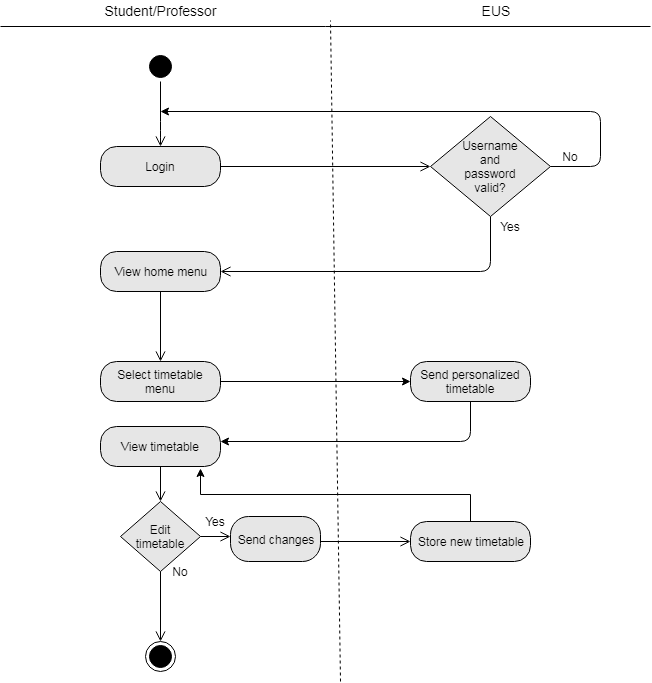

The diagram above was exported from draw.io. Its source (the exported page's mxGraphModel, read from the mxfile embedded in the PNG):
<mxGraphModel dx="840" dy="1535" grid="1" gridSize="10" guides="1" tooltips="1" connect="1" arrows="1" fold="1" page="1" pageScale="1" pageWidth="850" pageHeight="1100" background="#ffffff" math="0" shadow="0">
  <root>
    <mxCell id="0" />
    <mxCell id="1" parent="0" />
    <mxCell id="2" value="" style="ellipse;html=1;shape=startState;fillColor=#000000;strokeColor=#000000;" parent="1" vertex="1">
      <mxGeometry x="255" y="30" width="30" height="30" as="geometry" />
    </mxCell>
    <mxCell id="3" value="" style="edgeStyle=orthogonalEdgeStyle;html=1;verticalAlign=bottom;endArrow=open;endSize=8;strokeColor=#000000;entryX=0.5;entryY=0;entryDx=0;entryDy=0;" parent="1" source="2" target="kIlbstLqqf-syKizbTja-66" edge="1">
      <mxGeometry relative="1" as="geometry">
        <mxPoint x="375" y="110" as="targetPoint" />
        <Array as="points">
          <mxPoint x="270" y="110" />
          <mxPoint x="270" y="110" />
        </Array>
      </mxGeometry>
    </mxCell>
    <mxCell id="14" style="edgeStyle=orthogonalEdgeStyle;rounded=0;html=1;exitX=0.5;exitY=1;jettySize=auto;orthogonalLoop=1;" parent="1" edge="1">
      <mxGeometry relative="1" as="geometry">
        <mxPoint x="430" y="380" as="sourcePoint" />
        <mxPoint x="430" y="380" as="targetPoint" />
      </mxGeometry>
    </mxCell>
    <mxCell id="20" value="" style="ellipse;html=1;shape=endState;fillColor=#000000;strokeColor=#000000;" parent="1" vertex="1">
      <mxGeometry x="255" y="620" width="30" height="30" as="geometry" />
    </mxCell>
    <mxCell id="kIlbstLqqf-syKizbTja-28" value="" style="edgeStyle=orthogonalEdgeStyle;html=1;verticalAlign=bottom;endArrow=open;endSize=8;strokeColor=#000000;entryX=1;entryY=0.5;entryDx=0;entryDy=0;" parent="1" target="kIlbstLqqf-syKizbTja-55" edge="1">
      <mxGeometry relative="1" as="geometry">
        <mxPoint x="600" y="310" as="targetPoint" />
        <mxPoint x="600" y="195" as="sourcePoint" />
        <Array as="points">
          <mxPoint x="600" y="250" />
        </Array>
      </mxGeometry>
    </mxCell>
    <mxCell id="kIlbstLqqf-syKizbTja-29" value="Yes" style="text;html=1;strokeColor=none;fillColor=none;align=center;verticalAlign=middle;whiteSpace=wrap;rounded=0;" parent="1" vertex="1">
      <mxGeometry x="600" y="195" width="40" height="20" as="geometry" />
    </mxCell>
    <mxCell id="kIlbstLqqf-syKizbTja-38" value="No" style="text;html=1;strokeColor=none;fillColor=none;align=center;verticalAlign=middle;whiteSpace=wrap;rounded=0;" parent="1" vertex="1">
      <mxGeometry x="660" y="125" width="40" height="20" as="geometry" />
    </mxCell>
    <mxCell id="kIlbstLqqf-syKizbTja-40" value="Send personalized timetable" style="rounded=1;whiteSpace=wrap;html=1;arcSize=40;fillColor=#E6E6E6;strokeColor=#000000;" parent="1" vertex="1">
      <mxGeometry x="520" y="340" width="120" height="40" as="geometry" />
    </mxCell>
    <mxCell id="kIlbstLqqf-syKizbTja-41" value="" style="rhombus;whiteSpace=wrap;html=1;fillColor=#E6E6E6;strokeColor=#000000;" parent="1" vertex="1">
      <mxGeometry x="540" y="95" width="120" height="100" as="geometry" />
    </mxCell>
    <mxCell id="kIlbstLqqf-syKizbTja-42" value="Username and password valid?" style="text;html=1;strokeColor=none;fillColor=none;align=center;verticalAlign=middle;whiteSpace=wrap;rounded=0;" parent="1" vertex="1">
      <mxGeometry x="580" y="135" width="40" height="20" as="geometry" />
    </mxCell>
    <mxCell id="kIlbstLqqf-syKizbTja-47" value="" style="rhombus;whiteSpace=wrap;html=1;fillColor=#E6E6E6;strokeColor=#000000;" parent="1" vertex="1">
      <mxGeometry x="230" y="480" width="80" height="70" as="geometry" />
    </mxCell>
    <mxCell id="kIlbstLqqf-syKizbTja-48" value="Edit timetable" style="text;html=1;strokeColor=none;fillColor=none;align=center;verticalAlign=middle;whiteSpace=wrap;rounded=0;" parent="1" vertex="1">
      <mxGeometry x="250" y="505" width="40" height="20" as="geometry" />
    </mxCell>
    <mxCell id="kIlbstLqqf-syKizbTja-50" value="No" style="text;html=1;strokeColor=none;fillColor=none;align=center;verticalAlign=middle;whiteSpace=wrap;rounded=0;" parent="1" vertex="1">
      <mxGeometry x="270" y="540" width="40" height="20" as="geometry" />
    </mxCell>
    <mxCell id="kIlbstLqqf-syKizbTja-54" value="Yes" style="text;html=1;strokeColor=none;fillColor=none;align=center;verticalAlign=middle;whiteSpace=wrap;rounded=0;" parent="1" vertex="1">
      <mxGeometry x="305" y="490" width="40" height="20" as="geometry" />
    </mxCell>
    <mxCell id="kIlbstLqqf-syKizbTja-55" value="View home menu" style="rounded=1;whiteSpace=wrap;html=1;arcSize=40;fillColor=#E6E6E6;strokeColor=#000000;" parent="1" vertex="1">
      <mxGeometry x="210" y="230" width="120" height="40" as="geometry" />
    </mxCell>
    <mxCell id="kIlbstLqqf-syKizbTja-56" value="" style="edgeStyle=orthogonalEdgeStyle;html=1;verticalAlign=bottom;endArrow=open;endSize=8;strokeColor=#000000;exitX=0.5;exitY=1;exitDx=0;exitDy=0;" parent="1" edge="1" target="20">
      <mxGeometry relative="1" as="geometry">
        <mxPoint x="270" y="590" as="targetPoint" />
        <mxPoint x="270" y="550" as="sourcePoint" />
      </mxGeometry>
    </mxCell>
    <mxCell id="kIlbstLqqf-syKizbTja-60" value="" style="edgeStyle=orthogonalEdgeStyle;html=1;verticalAlign=bottom;endArrow=open;endSize=8;strokeColor=#000000;exitX=0.5;exitY=1;exitDx=0;exitDy=0;entryX=0.5;entryY=0;entryDx=0;entryDy=0;" parent="1" target="kIlbstLqqf-syKizbTja-78" edge="1">
      <mxGeometry relative="1" as="geometry">
        <mxPoint x="270" y="330" as="targetPoint" />
        <mxPoint x="270" y="270" as="sourcePoint" />
      </mxGeometry>
    </mxCell>
    <mxCell id="kIlbstLqqf-syKizbTja-61" value="" style="endArrow=none;html=1;strokeColor=#000000;" parent="1" edge="1">
      <mxGeometry width="50" height="50" relative="1" as="geometry">
        <mxPoint x="110" y="5" as="sourcePoint" />
        <mxPoint x="760" y="5" as="targetPoint" />
      </mxGeometry>
    </mxCell>
    <mxCell id="kIlbstLqqf-syKizbTja-62" value="&lt;font style=&quot;font-size: 14px&quot;&gt;Student/Professor&lt;/font&gt;" style="text;html=1;strokeColor=none;fillColor=none;align=center;verticalAlign=middle;whiteSpace=wrap;rounded=0;" parent="1" vertex="1">
      <mxGeometry x="215" y="-21" width="110" height="20" as="geometry" />
    </mxCell>
    <mxCell id="kIlbstLqqf-syKizbTja-64" value="&lt;font style=&quot;font-size: 14px&quot;&gt;EUS&lt;/font&gt;" style="text;html=1;strokeColor=none;fillColor=none;align=center;verticalAlign=middle;whiteSpace=wrap;rounded=0;" parent="1" vertex="1">
      <mxGeometry x="550" y="-21" width="110" height="20" as="geometry" />
    </mxCell>
    <mxCell id="kIlbstLqqf-syKizbTja-65" value="" style="endArrow=none;dashed=1;html=1;strokeColor=#000000;" parent="1" edge="1">
      <mxGeometry width="50" height="50" relative="1" as="geometry">
        <mxPoint x="450" y="660" as="sourcePoint" />
        <mxPoint x="440" y="-1" as="targetPoint" />
      </mxGeometry>
    </mxCell>
    <mxCell id="kIlbstLqqf-syKizbTja-66" value="Login" style="rounded=1;whiteSpace=wrap;html=1;arcSize=40;fillColor=#E6E6E6;strokeColor=#000000;" parent="1" vertex="1">
      <mxGeometry x="210" y="125" width="120" height="40" as="geometry" />
    </mxCell>
    <mxCell id="kIlbstLqqf-syKizbTja-75" value="" style="edgeStyle=orthogonalEdgeStyle;html=1;verticalAlign=bottom;endArrow=open;endSize=8;strokeColor=#000000;entryX=0;entryY=0.5;entryDx=0;entryDy=0;exitX=1;exitY=0.5;exitDx=0;exitDy=0;" parent="1" source="kIlbstLqqf-syKizbTja-66" target="kIlbstLqqf-syKizbTja-41" edge="1">
      <mxGeometry relative="1" as="geometry">
        <mxPoint x="510" y="130" as="targetPoint" />
        <mxPoint x="370" y="130" as="sourcePoint" />
      </mxGeometry>
    </mxCell>
    <mxCell id="kIlbstLqqf-syKizbTja-77" value="" style="endArrow=classic;html=1;strokeColor=#000000;exitX=1;exitY=0.5;exitDx=0;exitDy=0;" parent="1" source="kIlbstLqqf-syKizbTja-41" edge="1">
      <mxGeometry width="50" height="50" relative="1" as="geometry">
        <mxPoint x="720" y="190" as="sourcePoint" />
        <mxPoint x="270" y="90" as="targetPoint" />
        <Array as="points">
          <mxPoint x="710" y="145" />
          <mxPoint x="710" y="90" />
        </Array>
      </mxGeometry>
    </mxCell>
    <mxCell id="kIlbstLqqf-syKizbTja-78" value="Select timetable menu" style="rounded=1;whiteSpace=wrap;html=1;arcSize=40;fillColor=#E6E6E6;strokeColor=#000000;" parent="1" vertex="1">
      <mxGeometry x="210" y="340" width="120" height="40" as="geometry" />
    </mxCell>
    <mxCell id="kIlbstLqqf-syKizbTja-79" value="" style="endArrow=classic;html=1;strokeColor=#000000;exitX=1;exitY=0.5;exitDx=0;exitDy=0;entryX=0;entryY=0.5;entryDx=0;entryDy=0;" parent="1" source="kIlbstLqqf-syKizbTja-78" target="kIlbstLqqf-syKizbTja-40" edge="1">
      <mxGeometry width="50" height="50" relative="1" as="geometry">
        <mxPoint x="370" y="390" as="sourcePoint" />
        <mxPoint x="420" y="340" as="targetPoint" />
      </mxGeometry>
    </mxCell>
    <mxCell id="kIlbstLqqf-syKizbTja-80" value="" style="endArrow=classic;html=1;strokeColor=#000000;exitX=0.5;exitY=1;exitDx=0;exitDy=0;" parent="1" source="kIlbstLqqf-syKizbTja-40" edge="1">
      <mxGeometry width="50" height="50" relative="1" as="geometry">
        <mxPoint x="510" y="500" as="sourcePoint" />
        <mxPoint x="330" y="420" as="targetPoint" />
        <Array as="points">
          <mxPoint x="580" y="420" />
        </Array>
      </mxGeometry>
    </mxCell>
    <mxCell id="7FDnRAFAB4i9gMJQ4NJ2-20" value="View timetable" style="rounded=1;whiteSpace=wrap;html=1;arcSize=40;fillColor=#E6E6E6;strokeColor=#000000;" parent="1" vertex="1">
      <mxGeometry x="210" y="405" width="120" height="40" as="geometry" />
    </mxCell>
    <mxCell id="7FDnRAFAB4i9gMJQ4NJ2-21" value="" style="edgeStyle=orthogonalEdgeStyle;html=1;verticalAlign=bottom;endArrow=open;endSize=8;strokeColor=#000000;exitX=0.5;exitY=1;exitDx=0;exitDy=0;" parent="1" edge="1">
      <mxGeometry relative="1" as="geometry">
        <mxPoint x="270" y="480" as="targetPoint" />
        <mxPoint x="270" y="445" as="sourcePoint" />
      </mxGeometry>
    </mxCell>
    <mxCell id="7FDnRAFAB4i9gMJQ4NJ2-23" value="" style="edgeStyle=orthogonalEdgeStyle;html=1;verticalAlign=bottom;endArrow=open;endSize=8;strokeColor=#000000;exitX=1;exitY=0.5;exitDx=0;exitDy=0;" parent="1" source="kIlbstLqqf-syKizbTja-47" edge="1">
      <mxGeometry relative="1" as="geometry">
        <mxPoint x="340" y="515" as="targetPoint" />
        <mxPoint x="329" y="505" as="sourcePoint" />
      </mxGeometry>
    </mxCell>
    <mxCell id="7FDnRAFAB4i9gMJQ4NJ2-33" style="edgeStyle=orthogonalEdgeStyle;rounded=0;orthogonalLoop=1;jettySize=auto;html=1;exitX=0.5;exitY=0;exitDx=0;exitDy=0;entryX=0.833;entryY=1.05;entryDx=0;entryDy=0;entryPerimeter=0;" parent="1" source="7FDnRAFAB4i9gMJQ4NJ2-26" target="7FDnRAFAB4i9gMJQ4NJ2-20" edge="1">
      <mxGeometry relative="1" as="geometry" />
    </mxCell>
    <mxCell id="7FDnRAFAB4i9gMJQ4NJ2-26" value="Store new timetable" style="rounded=1;whiteSpace=wrap;html=1;arcSize=40;fillColor=#E6E6E6;strokeColor=#000000;" parent="1" vertex="1">
      <mxGeometry x="520" y="500" width="120" height="40" as="geometry" />
    </mxCell>
    <mxCell id="7FDnRAFAB4i9gMJQ4NJ2-27" value="Send changes" style="rounded=1;whiteSpace=wrap;html=1;arcSize=40;fillColor=#E6E6E6;strokeColor=#000000;" parent="1" vertex="1">
      <mxGeometry x="340" y="495" width="90" height="45" as="geometry" />
    </mxCell>
    <mxCell id="7FDnRAFAB4i9gMJQ4NJ2-29" value="" style="edgeStyle=orthogonalEdgeStyle;html=1;verticalAlign=bottom;endArrow=open;endSize=8;strokeColor=#000000;entryX=0;entryY=0.5;entryDx=0;entryDy=0;" parent="1" target="7FDnRAFAB4i9gMJQ4NJ2-26" edge="1">
      <mxGeometry relative="1" as="geometry">
        <mxPoint x="470" y="565" as="targetPoint" />
        <mxPoint x="430" y="520" as="sourcePoint" />
      </mxGeometry>
    </mxCell>
  </root>
</mxGraphModel>